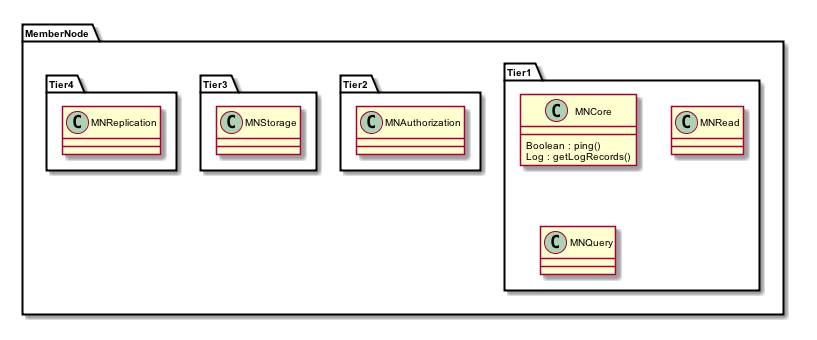

The diagram above was rendered by PlantUML. Its source (embedded in the PNG):
@startuml images/class_mn.png
skinparam activityFontColor black
skinparam activityFontSize 10
skinparam activityFontName arial
skinparam activityArrowFontColor black
skinparam activityArrowFontSize 10
skinparam activityArrowFontName arial
skinparam classArrowFontColor black
skinparam classArrowFontSize 10
skinparam classArrowFontName arial
skinparam classAttributeFontColor black
skinparam classAttributeFontSize 10
skinparam classAttributeFontName arial
skinparam classFontColor black
skinparam classFontSize 10
skinparam classFontName arial
skinparam componentFontColor black
skinparam componentFontSize 10
skinparam componentFontName arial
skinparam componentArrowFontColor black
skinparam componentArrowFontSize 10
skinparam componentArrowFontName arial
skinparam noteFontColor black
skinparam noteFontSize 10
skinparam noteFontName arial
skinparam packageFontColor black
skinparam packageFontSize 10
skinparam packageFontName arial
skinparam sequenceActorFontColor black
skinparam sequenceActorFontSize 10
skinparam sequenceActorFontName arial
skinparam sequenceArrowFontColor black
skinparam sequenceArrowFontSize 10
skinparam sequenceArrowFontName arial
skinparam sequenceGroupingFontColor black
skinparam sequenceGroupingFontSize 10
skinparam sequenceGroupingFontName arial
skinparam sequenceGroupingHeaderFontColor black
skinparam sequenceGroupingHeaderFontSize 10
skinparam sequenceGroupingHeaderFontName arial
skinparam sequenceParticipantFontColor black
skinparam sequenceParticipantFontSize 10
skinparam sequenceParticipantFontName arial
skinparam sequenceTitleFontColor black
skinparam sequenceTitleFontSize 10
skinparam sequenceTitleFontName arial
skinparam titleFontColor black
skinparam titleFontSize 10
skinparam titleFontName arial
skinparam usecaseFontColor black
skinparam usecaseFontSize 7
skinparam usecaseFontName arial
skinparam usecaseActorFontColor black
skinparam usecaseActorFontSize 7
skinparam usecaseActorFontName arial
skinparam usecaseArrowFontColor black
skinparam usecaseArrowFontSize 7
skinparam usecaseArrowFontName arial
package MemberNode {
package Tier1 {
   class MNCore {
     Boolean : ping()
     Log : getLogRecords()
     
   }
   class MNRead {
 
   }
   class MNQuery {
   
   }
 }
 package Tier2 {
   class MNAuthorization{
   
   }
 }
 package Tier3 {
   class MNStorage {
   
   }
 }
 package Tier4 {
   class MNReplication {
   
   }
 }
}
@enduml